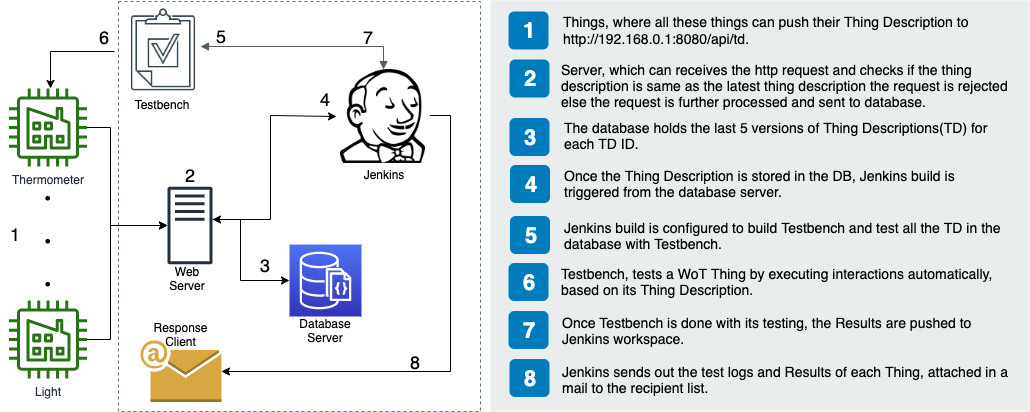

The diagram above was exported from draw.io. Its source (the exported page's mxGraphModel, read from the mxfile embedded in the PNG):
<mxGraphModel dx="2066" dy="642" grid="1" gridSize="10" guides="1" tooltips="1" connect="1" arrows="1" fold="1" page="1" pageScale="1" pageWidth="827" pageHeight="1169" math="0" shadow="0">
  <root>
    <mxCell id="0" />
    <mxCell id="1" parent="0" />
    <mxCell id="txbg1RaFzHhOFbGrNfI6-49" value="" style="fillColor=none;strokeColor=#5A6C86;dashed=1;verticalAlign=top;fontStyle=0;fontColor=#5A6C86;" parent="1" vertex="1">
      <mxGeometry x="148" y="40" width="362" height="410" as="geometry" />
    </mxCell>
    <mxCell id="7OVz4w7n9kzEPWy-4BBC-3" value="" style="rounded=0;whiteSpace=wrap;html=1;fillColor=#EAEDED;fontSize=22;fontColor=#FFFFFF;strokeColor=none;labelBackgroundColor=none;" parent="1" vertex="1">
      <mxGeometry x="520" y="39" width="539" height="411" as="geometry" />
    </mxCell>
    <mxCell id="7OVz4w7n9kzEPWy-4BBC-4" value="1" style="rounded=1;whiteSpace=wrap;html=1;fillColor=#007CBD;strokeColor=none;fontColor=#FFFFFF;fontStyle=1;fontSize=22;labelBackgroundColor=none;" parent="1" vertex="1">
      <mxGeometry x="538" y="50" width="40" height="38" as="geometry" />
    </mxCell>
    <mxCell id="7OVz4w7n9kzEPWy-4BBC-5" value="2" style="rounded=1;whiteSpace=wrap;html=1;fillColor=#007CBD;strokeColor=none;fontColor=#FFFFFF;fontStyle=1;fontSize=22;labelBackgroundColor=none;" parent="1" vertex="1">
      <mxGeometry x="539" y="98" width="40" height="38" as="geometry" />
    </mxCell>
    <mxCell id="7OVz4w7n9kzEPWy-4BBC-6" value="3" style="rounded=1;whiteSpace=wrap;html=1;fillColor=#007CBD;strokeColor=none;fontColor=#FFFFFF;fontStyle=1;fontSize=22;labelBackgroundColor=none;" parent="1" vertex="1">
      <mxGeometry x="539" y="156.5" width="40" height="38" as="geometry" />
    </mxCell>
    <mxCell id="7OVz4w7n9kzEPWy-4BBC-7" value="4" style="rounded=1;whiteSpace=wrap;html=1;fillColor=#007CBD;strokeColor=none;fontColor=#FFFFFF;fontStyle=1;fontSize=22;labelBackgroundColor=none;" parent="1" vertex="1">
      <mxGeometry x="539.5" y="203.5" width="40" height="38" as="geometry" />
    </mxCell>
    <mxCell id="7OVz4w7n9kzEPWy-4BBC-8" value="5" style="rounded=1;whiteSpace=wrap;html=1;fillColor=#007CBD;strokeColor=none;fontColor=#FFFFFF;fontStyle=1;fontSize=22;labelBackgroundColor=none;" parent="1" vertex="1">
      <mxGeometry x="539.5" y="254.5" width="40" height="38" as="geometry" />
    </mxCell>
    <mxCell id="7OVz4w7n9kzEPWy-4BBC-9" value="6" style="rounded=1;whiteSpace=wrap;html=1;fillColor=#007CBD;strokeColor=none;fontColor=#FFFFFF;fontStyle=1;fontSize=22;labelBackgroundColor=none;" parent="1" vertex="1">
      <mxGeometry x="538" y="301.5" width="40" height="38" as="geometry" />
    </mxCell>
    <mxCell id="7OVz4w7n9kzEPWy-4BBC-10" value="7" style="rounded=1;whiteSpace=wrap;html=1;fillColor=#007CBD;strokeColor=none;fontColor=#FFFFFF;fontStyle=1;fontSize=22;labelBackgroundColor=none;" parent="1" vertex="1">
      <mxGeometry x="538" y="349.5" width="40" height="38" as="geometry" />
    </mxCell>
    <mxCell id="7OVz4w7n9kzEPWy-4BBC-11" value="8" style="rounded=1;whiteSpace=wrap;html=1;fillColor=#007CBD;strokeColor=none;fontColor=#FFFFFF;fontStyle=1;fontSize=22;labelBackgroundColor=none;" parent="1" vertex="1">
      <mxGeometry x="539" y="397.5" width="40" height="38" as="geometry" />
    </mxCell>
    <mxCell id="7OVz4w7n9kzEPWy-4BBC-13" value="&lt;font face=&quot;Helvetica&quot;&gt;Things, where all these things can push their Thing Description to http://192.168.0.1:8080/api/td.&lt;/font&gt;" style="text;html=1;align=left;verticalAlign=top;spacingTop=-4;fontSize=14;labelBackgroundColor=none;whiteSpace=wrap;fontFamily=Ariel;" parent="1" vertex="1">
      <mxGeometry x="591" y="50" width="449" height="48" as="geometry" />
    </mxCell>
    <mxCell id="7OVz4w7n9kzEPWy-4BBC-14" value="Server, which can receives the http request and checks if the thing description is same as the latest thing description the request is rejected else the request is further processed and sent to database." style="text;html=1;align=left;verticalAlign=top;spacingTop=-4;fontSize=14;labelBackgroundColor=none;whiteSpace=wrap;" parent="1" vertex="1">
      <mxGeometry x="589" y="98" width="450" height="70" as="geometry" />
    </mxCell>
    <mxCell id="7OVz4w7n9kzEPWy-4BBC-15" value="The database holds the last 5 versions of Thing Descriptions(TD) for each TD ID." style="text;html=1;align=left;verticalAlign=top;spacingTop=-4;fontSize=14;labelBackgroundColor=none;whiteSpace=wrap;" parent="1" vertex="1">
      <mxGeometry x="591.5" y="155.5" width="450" height="48" as="geometry" />
    </mxCell>
    <mxCell id="7OVz4w7n9kzEPWy-4BBC-16" value="Once the Thing Description is stored in the DB, Jenkins build is triggered from the database server." style="text;html=1;align=left;verticalAlign=top;spacingTop=-4;fontSize=14;labelBackgroundColor=none;whiteSpace=wrap;" parent="1" vertex="1">
      <mxGeometry x="592" y="203.5" width="450" height="56" as="geometry" />
    </mxCell>
    <mxCell id="7OVz4w7n9kzEPWy-4BBC-17" value="Jenkins build is configured to build Testbench and test all the TD in the database with Testbench." style="text;html=1;align=left;verticalAlign=top;spacingTop=-4;fontSize=14;labelBackgroundColor=none;whiteSpace=wrap;" parent="1" vertex="1">
      <mxGeometry x="591.5" y="255.5" width="449" height="45" as="geometry" />
    </mxCell>
    <mxCell id="7OVz4w7n9kzEPWy-4BBC-18" value="&lt;font style=&quot;font-size: 14px&quot;&gt;Testbench,&amp;nbsp;tests a WoT Thing by executing interactions automatically, based on its Thing Description.&lt;/font&gt;" style="text;html=1;align=left;verticalAlign=top;spacingTop=-4;fontSize=14;labelBackgroundColor=none;whiteSpace=wrap;" parent="1" vertex="1">
      <mxGeometry x="589" y="301.5" width="450" height="38" as="geometry" />
    </mxCell>
    <mxCell id="7OVz4w7n9kzEPWy-4BBC-19" value="Once Testbench is done with its testing, the Results are pushed to Jenkins workspace." style="text;html=1;align=left;verticalAlign=top;spacingTop=-4;fontSize=14;labelBackgroundColor=none;whiteSpace=wrap;" parent="1" vertex="1">
      <mxGeometry x="589.5" y="350.5" width="449" height="44" as="geometry" />
    </mxCell>
    <mxCell id="7OVz4w7n9kzEPWy-4BBC-20" value="Jenkins sends out the test logs and Results of each Thing, attached in a mail to the recipient list.&amp;nbsp;&amp;nbsp;" style="text;html=1;align=left;verticalAlign=top;spacingTop=-4;fontSize=14;labelBackgroundColor=none;whiteSpace=wrap;" parent="1" vertex="1">
      <mxGeometry x="590" y="399.5" width="449" height="41" as="geometry" />
    </mxCell>
    <mxCell id="txbg1RaFzHhOFbGrNfI6-6" style="edgeStyle=orthogonalEdgeStyle;rounded=0;orthogonalLoop=1;jettySize=auto;html=1;" parent="1" source="UEzPUAAOIrF-is8g5C7q-6" target="txbg1RaFzHhOFbGrNfI6-40" edge="1">
      <mxGeometry relative="1" as="geometry">
        <mxPoint x="160" y="258" as="targetPoint" />
        <Array as="points">
          <mxPoint x="140" y="166" />
          <mxPoint x="140" y="264" />
        </Array>
      </mxGeometry>
    </mxCell>
    <mxCell id="UEzPUAAOIrF-is8g5C7q-6" value="Thermometer" style="outlineConnect=0;fontColor=#232F3E;gradientColor=none;fillColor=#277116;strokeColor=none;dashed=0;verticalLabelPosition=bottom;verticalAlign=top;align=center;html=1;fontSize=12;fontStyle=0;aspect=fixed;pointerEvents=1;shape=mxgraph.aws4.factory;" parent="1" vertex="1">
      <mxGeometry x="38.500000000000156" y="126.99999999999994" width="78" height="78" as="geometry" />
    </mxCell>
    <mxCell id="txbg1RaFzHhOFbGrNfI6-7" style="edgeStyle=orthogonalEdgeStyle;rounded=0;orthogonalLoop=1;jettySize=auto;html=1;" parent="1" source="UEzPUAAOIrF-is8g5C7q-7" target="txbg1RaFzHhOFbGrNfI6-40" edge="1">
      <mxGeometry relative="1" as="geometry">
        <mxPoint x="160" y="258" as="targetPoint" />
        <Array as="points">
          <mxPoint x="140" y="378" />
          <mxPoint x="140" y="264" />
        </Array>
      </mxGeometry>
    </mxCell>
    <mxCell id="UEzPUAAOIrF-is8g5C7q-7" value="Light" style="outlineConnect=0;fontColor=#232F3E;gradientColor=none;fillColor=#277116;strokeColor=none;dashed=0;verticalLabelPosition=bottom;verticalAlign=top;align=center;html=1;fontSize=12;fontStyle=0;aspect=fixed;pointerEvents=1;shape=mxgraph.aws4.factory;" parent="1" vertex="1">
      <mxGeometry x="38.500000000000156" y="338.99999999999994" width="78" height="78" as="geometry" />
    </mxCell>
    <mxCell id="txbg1RaFzHhOFbGrNfI6-37" style="edgeStyle=orthogonalEdgeStyle;rounded=0;orthogonalLoop=1;jettySize=auto;html=1;entryX=0;entryY=0.5;entryDx=0;entryDy=0;" parent="1" source="txbg1RaFzHhOFbGrNfI6-40" target="txbg1RaFzHhOFbGrNfI6-18" edge="1">
      <mxGeometry relative="1" as="geometry">
        <mxPoint x="340" y="240" as="targetPoint" />
        <mxPoint x="278" y="258" as="sourcePoint" />
        <Array as="points">
          <mxPoint x="300" y="258" />
          <mxPoint x="300" y="154" />
        </Array>
      </mxGeometry>
    </mxCell>
    <mxCell id="txbg1RaFzHhOFbGrNfI6-38" style="edgeStyle=orthogonalEdgeStyle;rounded=0;orthogonalLoop=1;jettySize=auto;html=1;startArrow=classic;startFill=1;" parent="1" source="txbg1RaFzHhOFbGrNfI6-40" target="txbg1RaFzHhOFbGrNfI6-15" edge="1">
      <mxGeometry relative="1" as="geometry">
        <mxPoint x="278" y="258" as="sourcePoint" />
        <Array as="points">
          <mxPoint x="270" y="258" />
          <mxPoint x="270" y="319" />
        </Array>
      </mxGeometry>
    </mxCell>
    <mxCell id="txbg1RaFzHhOFbGrNfI6-15" value="" style="outlineConnect=0;fontColor=#232F3E;gradientColor=#4D72F3;gradientDirection=north;fillColor=#3334B9;strokeColor=#ffffff;dashed=0;verticalLabelPosition=bottom;verticalAlign=top;align=center;html=1;fontSize=12;fontStyle=0;aspect=fixed;shape=mxgraph.aws4.resourceIcon;resIcon=mxgraph.aws4.documentdb_with_mongodb_compatibility;" parent="1" vertex="1">
      <mxGeometry x="319" y="283" width="72" height="72" as="geometry" />
    </mxCell>
    <mxCell id="txbg1RaFzHhOFbGrNfI6-19" style="edgeStyle=orthogonalEdgeStyle;rounded=0;orthogonalLoop=1;jettySize=auto;html=1;" parent="1" source="txbg1RaFzHhOFbGrNfI6-30" target="UEzPUAAOIrF-is8g5C7q-6" edge="1">
      <mxGeometry relative="1" as="geometry">
        <mxPoint x="80" y="120" as="targetPoint" />
        <Array as="points">
          <mxPoint x="80" y="90" />
        </Array>
      </mxGeometry>
    </mxCell>
    <mxCell id="txbg1RaFzHhOFbGrNfI6-26" style="edgeStyle=orthogonalEdgeStyle;rounded=0;orthogonalLoop=1;jettySize=auto;html=1;entryX=1;entryY=0.5;entryDx=0;entryDy=0;entryPerimeter=0;" parent="1" source="txbg1RaFzHhOFbGrNfI6-18" target="txbg1RaFzHhOFbGrNfI6-25" edge="1">
      <mxGeometry relative="1" as="geometry">
        <Array as="points">
          <mxPoint x="480" y="154" />
          <mxPoint x="480" y="410" />
        </Array>
      </mxGeometry>
    </mxCell>
    <mxCell id="txbg1RaFzHhOFbGrNfI6-18" value="" style="shape=image;html=1;verticalAlign=top;verticalLabelPosition=bottom;labelBackgroundColor=#ffffff;imageAspect=0;aspect=fixed;image=https://cdn4.iconfinder.com/data/icons/logos-brands-5/24/jenkins-128.png" parent="1" vertex="1">
      <mxGeometry x="365.5" y="108" width="94" height="94" as="geometry" />
    </mxCell>
    <mxCell id="txbg1RaFzHhOFbGrNfI6-25" value="" style="outlineConnect=0;dashed=0;verticalLabelPosition=bottom;verticalAlign=top;align=center;html=1;shape=mxgraph.aws3.email;fillColor=#D9A741;gradientColor=none;" parent="1" vertex="1">
      <mxGeometry x="170" y="379" width="81" height="61.5" as="geometry" />
    </mxCell>
    <mxCell id="txbg1RaFzHhOFbGrNfI6-30" value="" style="shape=image;html=1;verticalAlign=top;verticalLabelPosition=bottom;labelBackgroundColor=#ffffff;imageAspect=0;aspect=fixed;image=https://cdn2.iconfinder.com/data/icons/thin-line-icons-for-seo-and-development-1/64/SEO_planchette_questionnaire-128.png" parent="1" vertex="1">
      <mxGeometry x="144" y="39" width="98" height="98" as="geometry" />
    </mxCell>
    <mxCell id="txbg1RaFzHhOFbGrNfI6-40" value="" style="outlineConnect=0;fontColor=#232F3E;gradientColor=none;fillColor=#232F3E;strokeColor=none;dashed=0;verticalLabelPosition=bottom;verticalAlign=top;align=center;html=1;fontSize=12;fontStyle=0;aspect=fixed;pointerEvents=1;shape=mxgraph.aws4.traditional_server;" parent="1" vertex="1">
      <mxGeometry x="197" y="225" width="45" height="78" as="geometry" />
    </mxCell>
    <mxCell id="txbg1RaFzHhOFbGrNfI6-48" value="&lt;font style=&quot;font-size: 36px&quot; face=&quot;Comic Sans MS&quot;&gt;.&lt;br&gt;.&lt;br&gt;.&lt;/font&gt;" style="text;html=1;resizable=0;autosize=1;align=center;verticalAlign=middle;points=[];fillColor=none;strokeColor=none;rounded=0;" parent="1" vertex="1">
      <mxGeometry x="67.5" y="225.5" width="20" height="80" as="geometry" />
    </mxCell>
    <mxCell id="txbg1RaFzHhOFbGrNfI6-50" value="&lt;font style=&quot;font-size: 18px&quot;&gt;6&lt;/font&gt;" style="text;html=1;resizable=0;autosize=1;align=center;verticalAlign=middle;points=[];fillColor=none;strokeColor=none;rounded=0;" parent="1" vertex="1">
      <mxGeometry x="119" y="65" width="30" height="20" as="geometry" />
    </mxCell>
    <mxCell id="txbg1RaFzHhOFbGrNfI6-51" value="&lt;font style=&quot;font-size: 18px&quot;&gt;7&lt;/font&gt;" style="text;html=1;resizable=0;autosize=1;align=center;verticalAlign=middle;points=[];fillColor=none;strokeColor=none;rounded=0;" parent="1" vertex="1">
      <mxGeometry x="383" y="65" width="30" height="20" as="geometry" />
    </mxCell>
    <mxCell id="txbg1RaFzHhOFbGrNfI6-52" value="&lt;font style=&quot;font-size: 18px&quot;&gt;5&lt;/font&gt;" style="text;html=1;resizable=0;autosize=1;align=center;verticalAlign=middle;points=[];fillColor=none;strokeColor=none;rounded=0;" parent="1" vertex="1">
      <mxGeometry x="236" y="64" width="30" height="20" as="geometry" />
    </mxCell>
    <mxCell id="txbg1RaFzHhOFbGrNfI6-57" value="" style="edgeStyle=orthogonalEdgeStyle;html=1;endArrow=block;elbow=vertical;startArrow=block;startFill=1;endFill=1;strokeColor=#545B64;rounded=0;" parent="1" target="txbg1RaFzHhOFbGrNfI6-18" edge="1">
      <mxGeometry width="100" relative="1" as="geometry">
        <mxPoint x="230" y="85" as="sourcePoint" />
        <mxPoint x="310" y="85" as="targetPoint" />
        <Array as="points">
          <mxPoint x="413" y="85" />
        </Array>
      </mxGeometry>
    </mxCell>
    <mxCell id="txbg1RaFzHhOFbGrNfI6-58" value="&lt;font style=&quot;font-size: 18px&quot;&gt;4&lt;/font&gt;" style="text;html=1;resizable=0;autosize=1;align=center;verticalAlign=middle;points=[];fillColor=none;strokeColor=none;rounded=0;" parent="1" vertex="1">
      <mxGeometry x="340" y="127" width="30" height="20" as="geometry" />
    </mxCell>
    <mxCell id="txbg1RaFzHhOFbGrNfI6-59" value="&lt;font style=&quot;font-size: 18px&quot;&gt;3&lt;/font&gt;" style="text;html=1;resizable=0;autosize=1;align=center;verticalAlign=middle;points=[];fillColor=none;strokeColor=none;rounded=0;" parent="1" vertex="1">
      <mxGeometry x="280" y="293" width="30" height="20" as="geometry" />
    </mxCell>
    <mxCell id="txbg1RaFzHhOFbGrNfI6-60" value="&lt;font style=&quot;font-size: 18px&quot;&gt;1&lt;/font&gt;" style="text;html=1;resizable=0;autosize=1;align=center;verticalAlign=middle;points=[];fillColor=none;strokeColor=none;rounded=0;" parent="1" vertex="1">
      <mxGeometry x="30" y="262" width="30" height="20" as="geometry" />
    </mxCell>
    <mxCell id="txbg1RaFzHhOFbGrNfI6-61" value="&lt;font style=&quot;font-size: 18px&quot;&gt;2&lt;/font&gt;" style="text;html=1;resizable=0;autosize=1;align=center;verticalAlign=middle;points=[];fillColor=none;strokeColor=none;rounded=0;" parent="1" vertex="1">
      <mxGeometry x="204.5" y="203" width="30" height="20" as="geometry" />
    </mxCell>
    <mxCell id="txbg1RaFzHhOFbGrNfI6-62" value="&lt;font style=&quot;font-size: 18px&quot;&gt;8&lt;/font&gt;" style="text;html=1;resizable=0;autosize=1;align=center;verticalAlign=middle;points=[];fillColor=none;strokeColor=none;rounded=0;" parent="1" vertex="1">
      <mxGeometry x="429.5" y="390" width="30" height="20" as="geometry" />
    </mxCell>
    <mxCell id="QSdvAkjDzdBKQFG-rbWm-1" value="Testbench" style="text;html=1;strokeColor=none;fillColor=none;align=center;verticalAlign=middle;whiteSpace=wrap;rounded=0;" vertex="1" parent="1">
      <mxGeometry x="170.5" y="133" width="40" height="20" as="geometry" />
    </mxCell>
    <mxCell id="QSdvAkjDzdBKQFG-rbWm-2" value="Jenkins" style="text;html=1;strokeColor=none;fillColor=none;align=center;verticalAlign=middle;whiteSpace=wrap;rounded=0;" vertex="1" parent="1">
      <mxGeometry x="393" y="203" width="40" height="20" as="geometry" />
    </mxCell>
    <mxCell id="QSdvAkjDzdBKQFG-rbWm-3" value="Web Server" style="text;html=1;strokeColor=none;fillColor=none;align=center;verticalAlign=middle;whiteSpace=wrap;rounded=0;" vertex="1" parent="1">
      <mxGeometry x="197" y="307" width="40" height="20" as="geometry" />
    </mxCell>
    <mxCell id="QSdvAkjDzdBKQFG-rbWm-4" value="Database Server" style="text;html=1;strokeColor=none;fillColor=none;align=center;verticalAlign=middle;whiteSpace=wrap;rounded=0;" vertex="1" parent="1">
      <mxGeometry x="335" y="359" width="40" height="20" as="geometry" />
    </mxCell>
    <mxCell id="QSdvAkjDzdBKQFG-rbWm-5" value="Response Client" style="text;html=1;strokeColor=none;fillColor=none;align=center;verticalAlign=middle;whiteSpace=wrap;rounded=0;" vertex="1" parent="1">
      <mxGeometry x="190.5" y="363" width="40" height="20" as="geometry" />
    </mxCell>
  </root>
</mxGraphModel>